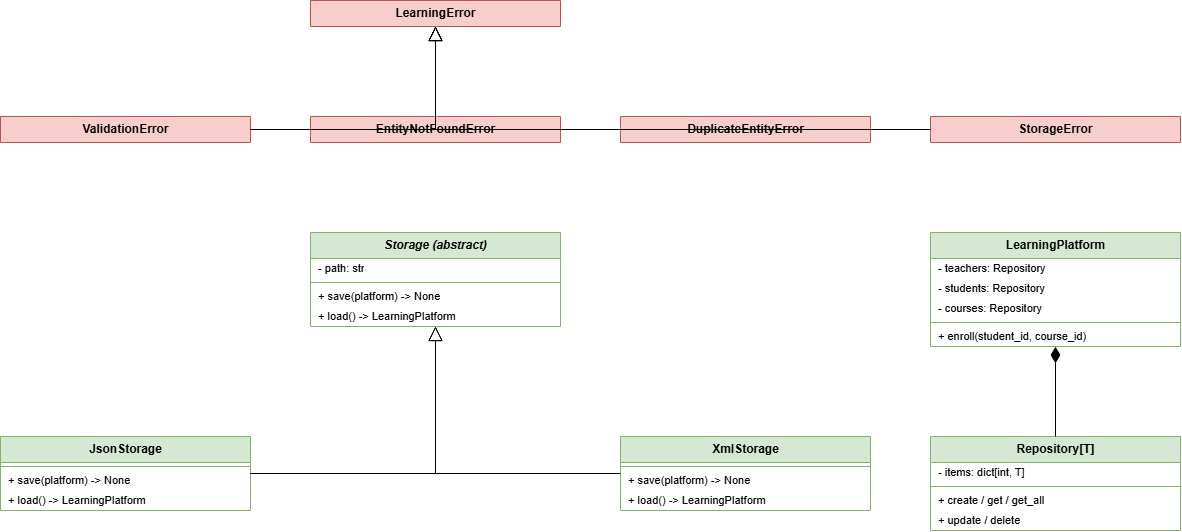

The diagram above was exported from draw.io. Its source (the exported page's mxGraphModel, read from the mxfile embedded in the PNG):
<mxGraphModel dx="1469" dy="838" grid="1" gridSize="10" guides="1" tooltips="1" connect="1" arrows="1" fold="1" page="1" pageScale="1" pageWidth="1400" pageHeight="1100" math="0" shadow="0">
  <root>
    <mxCell id="0" />
    <mxCell id="1" parent="0" />
    <mxCell id="LearningError" parent="1" style="swimlane;fontStyle=1;align=center;startSize=26;childLayout=stackLayout;horizontal=1;horizontalStack=0;resizeParent=1;resizeParentMax=0;resizeLast=0;collapsible=0;marginBottom=0;html=1;fillColor=#f8cecc;strokeColor=#b85450;" value="LearningError" vertex="1">
      <mxGeometry height="26" width="250" x="330" y="20" as="geometry" />
    </mxCell>
    <mxCell id="ValidationError" parent="1" style="swimlane;fontStyle=1;align=center;startSize=26;childLayout=stackLayout;horizontal=1;horizontalStack=0;resizeParent=1;resizeParentMax=0;resizeLast=0;collapsible=0;marginBottom=0;html=1;fillColor=#f8cecc;strokeColor=#b85450;" value="ValidationError" vertex="1">
      <mxGeometry height="26" width="250" x="20" y="136" as="geometry" />
    </mxCell>
    <mxCell id="EntityNotFoundError" parent="1" style="swimlane;fontStyle=1;align=center;startSize=26;childLayout=stackLayout;horizontal=1;horizontalStack=0;resizeParent=1;resizeParentMax=0;resizeLast=0;collapsible=0;marginBottom=0;html=1;fillColor=#f8cecc;strokeColor=#b85450;" value="EntityNotFoundError" vertex="1">
      <mxGeometry height="26" width="250" x="330" y="136" as="geometry" />
    </mxCell>
    <mxCell id="DuplicateEntityError" parent="1" style="swimlane;fontStyle=1;align=center;startSize=26;childLayout=stackLayout;horizontal=1;horizontalStack=0;resizeParent=1;resizeParentMax=0;resizeLast=0;collapsible=0;marginBottom=0;html=1;fillColor=#f8cecc;strokeColor=#b85450;" value="DuplicateEntityError" vertex="1">
      <mxGeometry height="26" width="250" x="640" y="136" as="geometry" />
    </mxCell>
    <mxCell id="StorageError" parent="1" style="swimlane;fontStyle=1;align=center;startSize=26;childLayout=stackLayout;horizontal=1;horizontalStack=0;resizeParent=1;resizeParentMax=0;resizeLast=0;collapsible=0;marginBottom=0;html=1;fillColor=#f8cecc;strokeColor=#b85450;" value="StorageError" vertex="1">
      <mxGeometry height="26" width="250" x="950" y="136" as="geometry" />
    </mxCell>
    <mxCell id="Storage" parent="1" style="swimlane;fontStyle=3;align=center;startSize=26;childLayout=stackLayout;horizontal=1;horizontalStack=0;resizeParent=1;resizeParentMax=0;resizeLast=0;collapsible=0;marginBottom=0;html=1;fillColor=#d5e8d4;strokeColor=#82b366;" value="Storage (abstract)" vertex="1">
      <mxGeometry height="94" width="250" x="330" y="252" as="geometry" />
    </mxCell>
    <mxCell id="Storage_a0" parent="Storage" style="text;strokeColor=none;fillColor=none;align=left;verticalAlign=middle;spacingLeft=6;spacingRight=4;overflow=hidden;rotatable=0;html=1;fontSize=11;" value="- path: str" vertex="1">
      <mxGeometry height="20" width="250" y="26" as="geometry" />
    </mxCell>
    <mxCell id="Storage_s" parent="Storage" style="line;strokeWidth=1;fillColor=none;align=left;verticalAlign=middle;spacingTop=-1;rotatable=0;points=[];portConstraint=eastwest;strokeColor=inherit;" value="" vertex="1">
      <mxGeometry height="8" width="250" y="46" as="geometry" />
    </mxCell>
    <mxCell id="Storage_m0" parent="Storage" style="text;strokeColor=none;fillColor=none;align=left;verticalAlign=middle;spacingLeft=6;spacingRight=4;overflow=hidden;rotatable=0;html=1;fontSize=11;" value="+ save(platform) -&gt; None" vertex="1">
      <mxGeometry height="20" width="250" y="54" as="geometry" />
    </mxCell>
    <mxCell id="Storage_m1" parent="Storage" style="text;strokeColor=none;fillColor=none;align=left;verticalAlign=middle;spacingLeft=6;spacingRight=4;overflow=hidden;rotatable=0;html=1;fontSize=11;" value="+ load() -&gt; LearningPlatform" vertex="1">
      <mxGeometry height="20" width="250" y="74" as="geometry" />
    </mxCell>
    <mxCell id="JsonStorage" parent="1" style="swimlane;fontStyle=1;align=center;startSize=26;childLayout=stackLayout;horizontal=1;horizontalStack=0;resizeParent=1;resizeParentMax=0;resizeLast=0;collapsible=0;marginBottom=0;html=1;fillColor=#d5e8d4;strokeColor=#82b366;" value="JsonStorage" vertex="1">
      <mxGeometry height="74" width="250" x="20" y="456" as="geometry" />
    </mxCell>
    <mxCell id="JsonStorage_s" parent="JsonStorage" style="line;strokeWidth=1;fillColor=none;align=left;verticalAlign=middle;spacingTop=-1;rotatable=0;points=[];portConstraint=eastwest;strokeColor=inherit;" value="" vertex="1">
      <mxGeometry height="8" width="250" y="26" as="geometry" />
    </mxCell>
    <mxCell id="JsonStorage_m0" parent="JsonStorage" style="text;strokeColor=none;fillColor=none;align=left;verticalAlign=middle;spacingLeft=6;spacingRight=4;overflow=hidden;rotatable=0;html=1;fontSize=11;" value="+ save(platform) -&gt; None" vertex="1">
      <mxGeometry height="20" width="250" y="34" as="geometry" />
    </mxCell>
    <mxCell id="JsonStorage_m1" parent="JsonStorage" style="text;strokeColor=none;fillColor=none;align=left;verticalAlign=middle;spacingLeft=6;spacingRight=4;overflow=hidden;rotatable=0;html=1;fontSize=11;" value="+ load() -&gt; LearningPlatform" vertex="1">
      <mxGeometry height="20" width="250" y="54" as="geometry" />
    </mxCell>
    <mxCell id="XmlStorage" parent="1" style="swimlane;fontStyle=1;align=center;startSize=26;childLayout=stackLayout;horizontal=1;horizontalStack=0;resizeParent=1;resizeParentMax=0;resizeLast=0;collapsible=0;marginBottom=0;html=1;fillColor=#d5e8d4;strokeColor=#82b366;" value="XmlStorage" vertex="1">
      <mxGeometry height="74" width="250" x="640" y="456" as="geometry" />
    </mxCell>
    <mxCell id="XmlStorage_s" parent="XmlStorage" style="line;strokeWidth=1;fillColor=none;align=left;verticalAlign=middle;spacingTop=-1;rotatable=0;points=[];portConstraint=eastwest;strokeColor=inherit;" value="" vertex="1">
      <mxGeometry height="8" width="250" y="26" as="geometry" />
    </mxCell>
    <mxCell id="XmlStorage_m0" parent="XmlStorage" style="text;strokeColor=none;fillColor=none;align=left;verticalAlign=middle;spacingLeft=6;spacingRight=4;overflow=hidden;rotatable=0;html=1;fontSize=11;" value="+ save(platform) -&gt; None" vertex="1">
      <mxGeometry height="20" width="250" y="34" as="geometry" />
    </mxCell>
    <mxCell id="XmlStorage_m1" parent="XmlStorage" style="text;strokeColor=none;fillColor=none;align=left;verticalAlign=middle;spacingLeft=6;spacingRight=4;overflow=hidden;rotatable=0;html=1;fontSize=11;" value="+ load() -&gt; LearningPlatform" vertex="1">
      <mxGeometry height="20" width="250" y="54" as="geometry" />
    </mxCell>
    <mxCell id="LearningPlatform" parent="1" style="swimlane;fontStyle=1;align=center;startSize=26;childLayout=stackLayout;horizontal=1;horizontalStack=0;resizeParent=1;resizeParentMax=0;resizeLast=0;collapsible=0;marginBottom=0;html=1;fillColor=#d5e8d4;strokeColor=#82b366;" value="LearningPlatform" vertex="1">
      <mxGeometry height="114" width="250" x="950" y="252" as="geometry" />
    </mxCell>
    <mxCell id="LearningPlatform_a0" parent="LearningPlatform" style="text;strokeColor=none;fillColor=none;align=left;verticalAlign=middle;spacingLeft=6;spacingRight=4;overflow=hidden;rotatable=0;html=1;fontSize=11;" value="- teachers: Repository" vertex="1">
      <mxGeometry height="20" width="250" y="26" as="geometry" />
    </mxCell>
    <mxCell id="LearningPlatform_a1" parent="LearningPlatform" style="text;strokeColor=none;fillColor=none;align=left;verticalAlign=middle;spacingLeft=6;spacingRight=4;overflow=hidden;rotatable=0;html=1;fontSize=11;" value="- students: Repository" vertex="1">
      <mxGeometry height="20" width="250" y="46" as="geometry" />
    </mxCell>
    <mxCell id="LearningPlatform_a2" parent="LearningPlatform" style="text;strokeColor=none;fillColor=none;align=left;verticalAlign=middle;spacingLeft=6;spacingRight=4;overflow=hidden;rotatable=0;html=1;fontSize=11;" value="- courses: Repository" vertex="1">
      <mxGeometry height="20" width="250" y="66" as="geometry" />
    </mxCell>
    <mxCell id="LearningPlatform_s" parent="LearningPlatform" style="line;strokeWidth=1;fillColor=none;align=left;verticalAlign=middle;spacingTop=-1;rotatable=0;points=[];portConstraint=eastwest;strokeColor=inherit;" value="" vertex="1">
      <mxGeometry height="8" width="250" y="86" as="geometry" />
    </mxCell>
    <mxCell id="LearningPlatform_m0" parent="LearningPlatform" style="text;strokeColor=none;fillColor=none;align=left;verticalAlign=middle;spacingLeft=6;spacingRight=4;overflow=hidden;rotatable=0;html=1;fontSize=11;" value="+ enroll(student_id, course_id)" vertex="1">
      <mxGeometry height="20" width="250" y="94" as="geometry" />
    </mxCell>
    <mxCell id="Repository" parent="1" style="swimlane;fontStyle=1;align=center;startSize=26;childLayout=stackLayout;horizontal=1;horizontalStack=0;resizeParent=1;resizeParentMax=0;resizeLast=0;collapsible=0;marginBottom=0;html=1;fillColor=#d5e8d4;strokeColor=#82b366;" value="Repository[T]" vertex="1">
      <mxGeometry height="94" width="250" x="950" y="456" as="geometry" />
    </mxCell>
    <mxCell id="Repository_a0" parent="Repository" style="text;strokeColor=none;fillColor=none;align=left;verticalAlign=middle;spacingLeft=6;spacingRight=4;overflow=hidden;rotatable=0;html=1;fontSize=11;" value="- items: dict[int, T]" vertex="1">
      <mxGeometry height="20" width="250" y="26" as="geometry" />
    </mxCell>
    <mxCell id="Repository_s" parent="Repository" style="line;strokeWidth=1;fillColor=none;align=left;verticalAlign=middle;spacingTop=-1;rotatable=0;points=[];portConstraint=eastwest;strokeColor=inherit;" value="" vertex="1">
      <mxGeometry height="8" width="250" y="46" as="geometry" />
    </mxCell>
    <mxCell id="Repository_m0" parent="Repository" style="text;strokeColor=none;fillColor=none;align=left;verticalAlign=middle;spacingLeft=6;spacingRight=4;overflow=hidden;rotatable=0;html=1;fontSize=11;" value="+ create / get / get_all" vertex="1">
      <mxGeometry height="20" width="250" y="54" as="geometry" />
    </mxCell>
    <mxCell id="Repository_m1" parent="Repository" style="text;strokeColor=none;fillColor=none;align=left;verticalAlign=middle;spacingLeft=6;spacingRight=4;overflow=hidden;rotatable=0;html=1;fontSize=11;" value="+ update / delete" vertex="1">
      <mxGeometry height="20" width="250" y="74" as="geometry" />
    </mxCell>
    <mxCell id="p2e0" edge="1" parent="1" source="ValidationError" style="edgeStyle=orthogonalEdgeStyle;rounded=0;html=1;endArrow=block;endFill=0;endSize=12;" target="LearningError">
      <mxGeometry relative="1" as="geometry" />
    </mxCell>
    <mxCell id="p2e1" edge="1" parent="1" source="EntityNotFoundError" style="edgeStyle=orthogonalEdgeStyle;rounded=0;html=1;endArrow=block;endFill=0;endSize=12;" target="LearningError">
      <mxGeometry relative="1" as="geometry" />
    </mxCell>
    <mxCell id="p2e2" edge="1" parent="1" source="DuplicateEntityError" style="edgeStyle=orthogonalEdgeStyle;rounded=0;html=1;endArrow=block;endFill=0;endSize=12;" target="LearningError">
      <mxGeometry relative="1" as="geometry" />
    </mxCell>
    <mxCell id="p2e3" edge="1" parent="1" source="StorageError" style="edgeStyle=orthogonalEdgeStyle;rounded=0;html=1;endArrow=block;endFill=0;endSize=12;" target="LearningError">
      <mxGeometry relative="1" as="geometry" />
    </mxCell>
    <mxCell id="p2e4" edge="1" parent="1" source="JsonStorage" style="edgeStyle=orthogonalEdgeStyle;rounded=0;html=1;endArrow=block;endFill=0;endSize=12;" target="Storage">
      <mxGeometry relative="1" as="geometry" />
    </mxCell>
    <mxCell id="p2e5" edge="1" parent="1" source="XmlStorage" style="edgeStyle=orthogonalEdgeStyle;rounded=0;html=1;endArrow=block;endFill=0;endSize=12;" target="Storage">
      <mxGeometry relative="1" as="geometry" />
    </mxCell>
    <mxCell id="p2e6" edge="1" parent="1" source="LearningPlatform" style="edgeStyle=orthogonalEdgeStyle;rounded=0;html=1;startArrow=diamondThin;startFill=1;startSize=14;endArrow=none;" target="Repository">
      <mxGeometry relative="1" as="geometry" />
    </mxCell>
  </root>
</mxGraphModel>